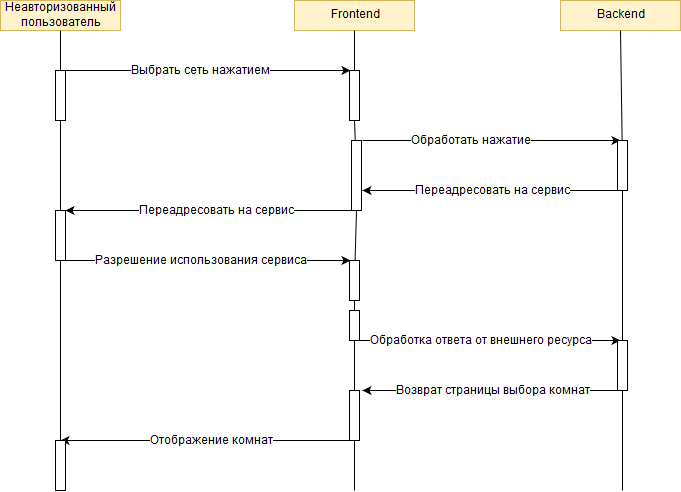

The diagram above was exported from draw.io. Its source (the exported page's mxGraphModel, read from the mxfile embedded in the PNG):
<mxGraphModel dx="903" dy="563" grid="1" gridSize="10" guides="1" tooltips="1" connect="1" arrows="1" fold="1" page="1" pageScale="1" pageWidth="827" pageHeight="1169" background="#ffffff" math="0" shadow="0">
  <root>
    <mxCell id="0" />
    <mxCell id="1" parent="0" />
    <mxCell id="2" value="Неавторизованный&lt;br&gt;пользователь" style="rounded=0;whiteSpace=wrap;html=1;fillColor=#fff2cc;strokeColor=#d6b656;" vertex="1" parent="1">
      <mxGeometry x="60" y="70" width="120" height="30" as="geometry" />
    </mxCell>
    <mxCell id="3" value="Frontend" style="rounded=0;whiteSpace=wrap;html=1;fillColor=#fff2cc;strokeColor=#d6b656;" vertex="1" parent="1">
      <mxGeometry x="354" y="70" width="120" height="30" as="geometry" />
    </mxCell>
    <mxCell id="4" value="Backend" style="rounded=0;whiteSpace=wrap;html=1;fillColor=#fff2cc;strokeColor=#d6b656;" vertex="1" parent="1">
      <mxGeometry x="620" y="70" width="120" height="30" as="geometry" />
    </mxCell>
    <mxCell id="5" value="" style="endArrow=none;html=1;entryX=0.5;entryY=1;" edge="1" source="8" target="2" parent="1">
      <mxGeometry width="50" height="50" relative="1" as="geometry">
        <mxPoint x="120" y="430" as="sourcePoint" />
        <mxPoint x="110" y="120" as="targetPoint" />
      </mxGeometry>
    </mxCell>
    <mxCell id="6" value="" style="endArrow=none;html=1;entryX=0.5;entryY=1;" edge="1" source="12" parent="1">
      <mxGeometry width="50" height="50" relative="1" as="geometry">
        <mxPoint x="414" y="430" as="sourcePoint" />
        <mxPoint x="414" y="100" as="targetPoint" />
      </mxGeometry>
    </mxCell>
    <mxCell id="7" value="" style="endArrow=none;html=1;entryX=0.5;entryY=1;" edge="1" source="16" parent="1">
      <mxGeometry width="50" height="50" relative="1" as="geometry">
        <mxPoint x="680" y="430" as="sourcePoint" />
        <mxPoint x="680" y="100" as="targetPoint" />
      </mxGeometry>
    </mxCell>
    <mxCell id="8" value="" style="rounded=0;whiteSpace=wrap;html=1;" vertex="1" parent="1">
      <mxGeometry x="115" y="140" width="10" height="50" as="geometry" />
    </mxCell>
    <mxCell id="9" value="" style="endArrow=none;html=1;entryX=0.5;entryY=1;" edge="1" source="22" target="8" parent="1">
      <mxGeometry width="50" height="50" relative="1" as="geometry">
        <mxPoint x="120" y="430" as="sourcePoint" />
        <mxPoint x="120" y="100" as="targetPoint" />
      </mxGeometry>
    </mxCell>
    <mxCell id="10" value="" style="endArrow=classic;html=1;exitX=0.5;exitY=0;" edge="1" source="8" parent="1">
      <mxGeometry width="50" height="50" relative="1" as="geometry">
        <mxPoint x="230" y="220" as="sourcePoint" />
        <mxPoint x="410" y="140" as="targetPoint" />
      </mxGeometry>
    </mxCell>
    <mxCell id="11" value="Выбрать сеть нажатием" style="text;html=1;resizable=0;points=[];align=center;verticalAlign=middle;labelBackgroundColor=#ffffff;direction=south;" vertex="1" connectable="0" parent="10">
      <mxGeometry x="-0.3448" y="1" relative="1" as="geometry">
        <mxPoint x="45" y="1" as="offset" />
      </mxGeometry>
    </mxCell>
    <mxCell id="12" value="" style="rounded=0;whiteSpace=wrap;html=1;" vertex="1" parent="1">
      <mxGeometry x="409" y="140" width="10" height="50" as="geometry" />
    </mxCell>
    <mxCell id="13" value="" style="endArrow=none;html=1;entryX=0.5;entryY=1;" edge="1" source="20" target="12" parent="1">
      <mxGeometry width="50" height="50" relative="1" as="geometry">
        <mxPoint x="414" y="430" as="sourcePoint" />
        <mxPoint x="414" y="100" as="targetPoint" />
      </mxGeometry>
    </mxCell>
    <mxCell id="14" value="" style="endArrow=classic;html=1;entryX=0.25;entryY=0;" edge="1" target="16" parent="1">
      <mxGeometry width="50" height="50" relative="1" as="geometry">
        <mxPoint x="422" y="210" as="sourcePoint" />
        <mxPoint x="682" y="210" as="targetPoint" />
      </mxGeometry>
    </mxCell>
    <mxCell id="15" value="Обработать нажатие" style="text;html=1;resizable=0;points=[];align=center;verticalAlign=middle;labelBackgroundColor=#ffffff;" vertex="1" connectable="0" parent="14">
      <mxGeometry x="-0.4031" y="-2" relative="1" as="geometry">
        <mxPoint x="31" y="-2" as="offset" />
      </mxGeometry>
    </mxCell>
    <mxCell id="16" value="" style="rounded=0;whiteSpace=wrap;html=1;" vertex="1" parent="1">
      <mxGeometry x="677" y="210" width="10" height="50" as="geometry" />
    </mxCell>
    <mxCell id="17" value="" style="endArrow=none;html=1;entryX=0.5;entryY=1;" edge="1" target="16" parent="1" source="35">
      <mxGeometry width="50" height="50" relative="1" as="geometry">
        <mxPoint x="682" y="530" as="sourcePoint" />
        <mxPoint x="680" y="100" as="targetPoint" />
      </mxGeometry>
    </mxCell>
    <mxCell id="18" value="" style="endArrow=classic;html=1;exitX=0.5;exitY=1;" edge="1" source="16" parent="1">
      <mxGeometry width="50" height="50" relative="1" as="geometry">
        <mxPoint x="662" y="270" as="sourcePoint" />
        <mxPoint x="422" y="260" as="targetPoint" />
      </mxGeometry>
    </mxCell>
    <mxCell id="19" value="Переадресовать на сервис" style="text;html=1;resizable=0;points=[];align=center;verticalAlign=middle;labelBackgroundColor=#ffffff;" vertex="1" connectable="0" parent="18">
      <mxGeometry x="-0.1615" y="2" relative="1" as="geometry">
        <mxPoint x="-21" y="-2" as="offset" />
      </mxGeometry>
    </mxCell>
    <mxCell id="20" value="" style="rounded=0;whiteSpace=wrap;html=1;" vertex="1" parent="1">
      <mxGeometry x="411" y="210" width="10" height="70" as="geometry" />
    </mxCell>
    <mxCell id="21" value="" style="endArrow=none;html=1;entryX=0.5;entryY=1;" edge="1" target="20" parent="1" source="51">
      <mxGeometry width="50" height="50" relative="1" as="geometry">
        <mxPoint x="414" y="430" as="sourcePoint" />
        <mxPoint x="414" y="190" as="targetPoint" />
      </mxGeometry>
    </mxCell>
    <mxCell id="22" value="" style="rounded=0;whiteSpace=wrap;html=1;" vertex="1" parent="1">
      <mxGeometry x="115" y="280" width="10" height="50" as="geometry" />
    </mxCell>
    <mxCell id="23" value="" style="endArrow=none;html=1;entryX=0.5;entryY=1;" edge="1" target="22" parent="1" source="45">
      <mxGeometry width="50" height="50" relative="1" as="geometry">
        <mxPoint x="120" y="560" as="sourcePoint" />
        <mxPoint x="120" y="190" as="targetPoint" />
      </mxGeometry>
    </mxCell>
    <mxCell id="24" value="" style="endArrow=classic;html=1;exitX=0.5;exitY=1;entryX=0.75;entryY=0;" edge="1" parent="1">
      <mxGeometry width="50" height="50" relative="1" as="geometry">
        <mxPoint x="421" y="280" as="sourcePoint" />
        <mxPoint x="125" y="280" as="targetPoint" />
      </mxGeometry>
    </mxCell>
    <mxCell id="25" value="Переадресовать на сервис" style="text;html=1;resizable=0;points=[];align=center;verticalAlign=middle;labelBackgroundColor=#ffffff;" vertex="1" connectable="0" parent="24">
      <mxGeometry x="-0.1615" y="2" relative="1" as="geometry">
        <mxPoint x="-21" y="-2" as="offset" />
      </mxGeometry>
    </mxCell>
    <mxCell id="28" value="" style="endArrow=classic;html=1;exitX=0.5;exitY=0;" edge="1" parent="1">
      <mxGeometry width="50" height="50" relative="1" as="geometry">
        <mxPoint x="120" y="330" as="sourcePoint" />
        <mxPoint x="410" y="330" as="targetPoint" />
      </mxGeometry>
    </mxCell>
    <mxCell id="29" value="Разрешение использования сервиса" style="text;html=1;resizable=0;points=[];align=center;verticalAlign=middle;labelBackgroundColor=#ffffff;direction=south;" vertex="1" connectable="0" parent="28">
      <mxGeometry x="-0.3448" y="1" relative="1" as="geometry">
        <mxPoint x="45" y="1" as="offset" />
      </mxGeometry>
    </mxCell>
    <mxCell id="30" value="" style="rounded=0;whiteSpace=wrap;html=1;" vertex="1" parent="1">
      <mxGeometry x="409" y="380" width="10" height="30" as="geometry" />
    </mxCell>
    <mxCell id="31" value="" style="endArrow=none;html=1;entryX=0.5;entryY=1;" edge="1" parent="1" source="39" target="30">
      <mxGeometry width="50" height="50" relative="1" as="geometry">
        <mxPoint x="414" y="550" as="sourcePoint" />
        <mxPoint x="416" y="310" as="targetPoint" />
      </mxGeometry>
    </mxCell>
    <mxCell id="32" value="" style="endArrow=classic;html=1;exitX=0.5;exitY=0;" edge="1" parent="1">
      <mxGeometry width="50" height="50" relative="1" as="geometry">
        <mxPoint x="414" y="410" as="sourcePoint" />
        <mxPoint x="680" y="410" as="targetPoint" />
      </mxGeometry>
    </mxCell>
    <mxCell id="34" value="Обработка ответа от внешнего ресурса" style="text;html=1;resizable=0;points=[];align=center;verticalAlign=middle;labelBackgroundColor=#ffffff;" vertex="1" connectable="0" parent="32">
      <mxGeometry x="-0.2406" y="1" relative="1" as="geometry">
        <mxPoint x="25" y="1" as="offset" />
      </mxGeometry>
    </mxCell>
    <mxCell id="35" value="" style="rounded=0;whiteSpace=wrap;html=1;" vertex="1" parent="1">
      <mxGeometry x="677" y="410" width="10" height="50" as="geometry" />
    </mxCell>
    <mxCell id="36" value="" style="endArrow=none;html=1;entryX=0.5;entryY=1;" edge="1" parent="1" target="35">
      <mxGeometry width="50" height="50" relative="1" as="geometry">
        <mxPoint x="682" y="560" as="sourcePoint" />
        <mxPoint x="682" y="260" as="targetPoint" />
      </mxGeometry>
    </mxCell>
    <mxCell id="37" value="" style="endArrow=classic;html=1;exitX=0.5;exitY=1;" edge="1" parent="1">
      <mxGeometry width="50" height="50" relative="1" as="geometry">
        <mxPoint x="682" y="460" as="sourcePoint" />
        <mxPoint x="422" y="460" as="targetPoint" />
      </mxGeometry>
    </mxCell>
    <mxCell id="38" value="Возврат страницы выбора комнат" style="text;html=1;resizable=0;points=[];align=center;verticalAlign=middle;labelBackgroundColor=#ffffff;" vertex="1" connectable="0" parent="37">
      <mxGeometry x="-0.1615" y="2" relative="1" as="geometry">
        <mxPoint x="-21" y="-2" as="offset" />
      </mxGeometry>
    </mxCell>
    <mxCell id="39" value="" style="rounded=0;whiteSpace=wrap;html=1;" vertex="1" parent="1">
      <mxGeometry x="409" y="460" width="10" height="50" as="geometry" />
    </mxCell>
    <mxCell id="40" value="" style="endArrow=none;html=1;entryX=0.5;entryY=1;" edge="1" parent="1" target="39">
      <mxGeometry width="50" height="50" relative="1" as="geometry">
        <mxPoint x="414" y="560" as="sourcePoint" />
        <mxPoint x="414" y="410" as="targetPoint" />
      </mxGeometry>
    </mxCell>
    <mxCell id="43" value="" style="endArrow=classic;html=1;exitX=0.5;exitY=1;" edge="1" parent="1">
      <mxGeometry width="50" height="50" relative="1" as="geometry">
        <mxPoint x="416" y="510" as="sourcePoint" />
        <mxPoint x="120" y="510" as="targetPoint" />
      </mxGeometry>
    </mxCell>
    <mxCell id="44" value="Отображение комнат" style="text;html=1;resizable=0;points=[];align=center;verticalAlign=middle;labelBackgroundColor=#ffffff;" vertex="1" connectable="0" parent="43">
      <mxGeometry x="-0.1615" y="2" relative="1" as="geometry">
        <mxPoint x="-21" y="-2" as="offset" />
      </mxGeometry>
    </mxCell>
    <mxCell id="45" value="" style="rounded=0;whiteSpace=wrap;html=1;" vertex="1" parent="1">
      <mxGeometry x="115" y="510" width="10" height="50" as="geometry" />
    </mxCell>
    <mxCell id="49" value="" style="endArrow=none;html=1;entryX=0.5;entryY=1;" edge="1" parent="1" target="45">
      <mxGeometry width="50" height="50" relative="1" as="geometry">
        <mxPoint x="120" y="560" as="sourcePoint" />
        <mxPoint x="120" y="360" as="targetPoint" />
      </mxGeometry>
    </mxCell>
    <mxCell id="51" value="" style="rounded=0;whiteSpace=wrap;html=1;" vertex="1" parent="1">
      <mxGeometry x="409" y="330" width="10" height="40" as="geometry" />
    </mxCell>
    <mxCell id="52" value="" style="endArrow=none;html=1;entryX=0.5;entryY=1;" edge="1" parent="1" source="30" target="51">
      <mxGeometry width="50" height="50" relative="1" as="geometry">
        <mxPoint x="414.16666666666674" y="390" as="sourcePoint" />
        <mxPoint x="416" y="280" as="targetPoint" />
      </mxGeometry>
    </mxCell>
  </root>
</mxGraphModel>